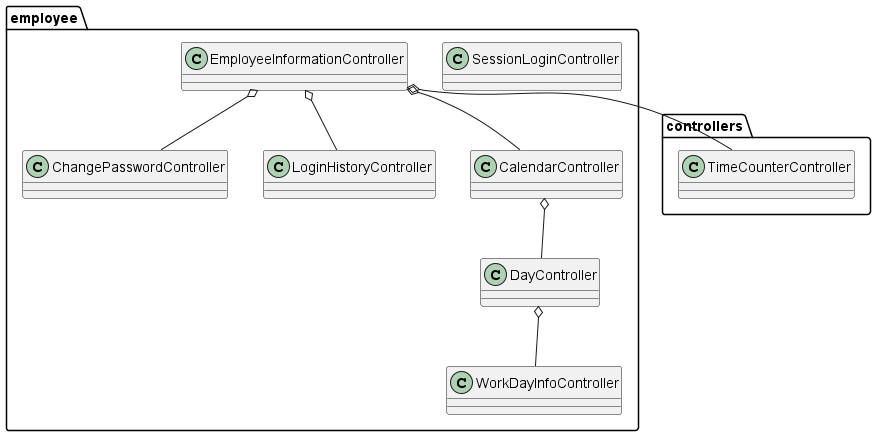

The diagram above was rendered by PlantUML. Its source (embedded in the PNG):
@startuml
package employee {
    class WorkDayInfoController {

    }
    class ChangePasswordController {

    }
    class SessionLoginController {

    }
    class LoginHistoryController {

    }
    class DayController {

    }
    class CalendarController {

    }
    class EmployeeInformationController {

    }
}
CalendarController o-- DayController 
DayController o-- WorkDayInfoController
EmployeeInformationController o-- ChangePasswordController
EmployeeInformationController o-- LoginHistoryController
EmployeeInformationController o-- CalendarController
EmployeeInformationController o-- controllers.TimeCounterController
@enduml